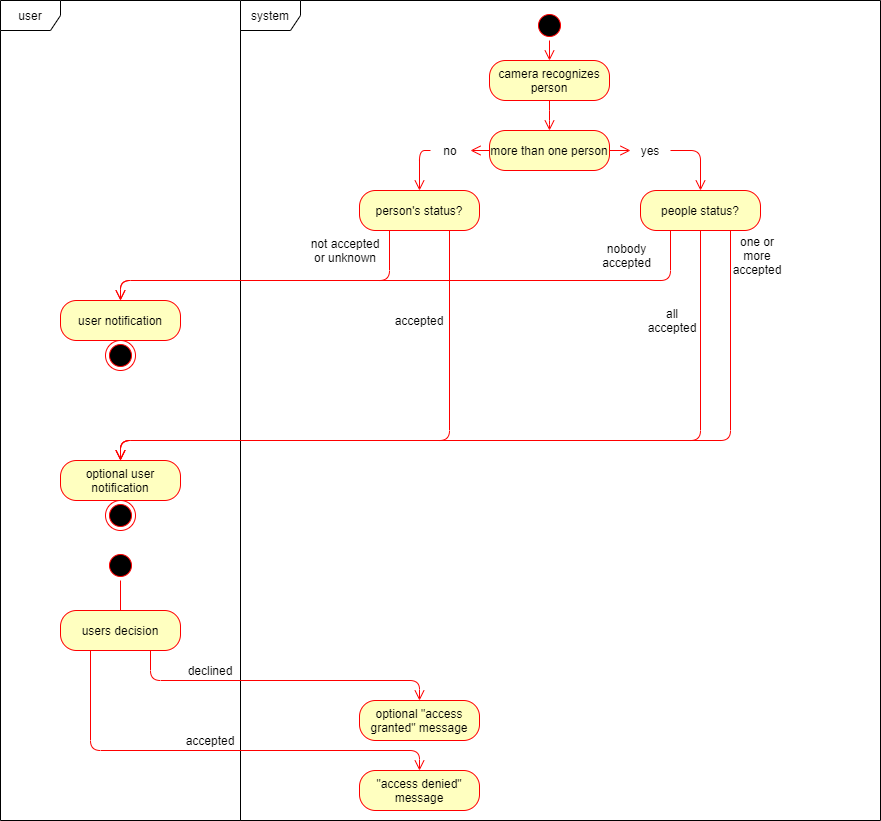

The diagram above was exported from draw.io. Its source (the exported page's mxGraphModel, read from the mxfile embedded in the PNG):
<mxGraphModel dx="3457" dy="2202" grid="1" gridSize="10" guides="1" tooltips="1" connect="1" arrows="1" fold="1" page="1" pageScale="1" pageWidth="827" pageHeight="1169" math="0" shadow="0">
  <root>
    <mxCell id="0" />
    <mxCell id="1" parent="0" />
    <mxCell id="oszSIuXxrr8ndhVj502F-12" value="user" style="shape=umlFrame;whiteSpace=wrap;html=1;" parent="1" vertex="1">
      <mxGeometry x="-40" y="-40" width="240" height="820" as="geometry" />
    </mxCell>
    <mxCell id="oszSIuXxrr8ndhVj502F-13" value="system" style="shape=umlFrame;whiteSpace=wrap;html=1;" parent="1" vertex="1">
      <mxGeometry x="200" y="-40" width="640" height="820" as="geometry" />
    </mxCell>
    <mxCell id="NQ5Zk06NE-FvTYtAFist-22" value="no" style="text;html=1;strokeColor=none;fillColor=none;align=center;verticalAlign=middle;whiteSpace=wrap;rounded=0;" parent="1" vertex="1">
      <mxGeometry x="390" y="100" width="40" height="20" as="geometry" />
    </mxCell>
    <mxCell id="NQ5Zk06NE-FvTYtAFist-50" value="yes" style="text;html=1;strokeColor=none;fillColor=none;align=center;verticalAlign=middle;whiteSpace=wrap;rounded=0;" parent="1" vertex="1">
      <mxGeometry x="590" y="100" width="40" height="20" as="geometry" />
    </mxCell>
    <mxCell id="oszSIuXxrr8ndhVj502F-7" value="camera recognizes person" style="rounded=1;whiteSpace=wrap;html=1;arcSize=40;fontColor=#000000;fillColor=#ffffc0;strokeColor=#ff0000;" parent="1" vertex="1">
      <mxGeometry x="449" y="20" width="120" height="40" as="geometry" />
    </mxCell>
    <mxCell id="oszSIuXxrr8ndhVj502F-8" value="" style="edgeStyle=orthogonalEdgeStyle;html=1;verticalAlign=bottom;endArrow=open;endSize=8;strokeColor=#ff0000;exitX=0.5;exitY=1;exitDx=0;exitDy=0;entryX=0.5;entryY=0;entryDx=0;entryDy=0;" parent="1" source="oszSIuXxrr8ndhVj502F-7" target="oszSIuXxrr8ndhVj502F-9" edge="1">
      <mxGeometry relative="1" as="geometry">
        <mxPoint x="400" y="200" as="targetPoint" />
        <mxPoint x="344" y="120" as="sourcePoint" />
        <Array as="points">
          <mxPoint x="509" y="80" />
          <mxPoint x="509" y="80" />
        </Array>
      </mxGeometry>
    </mxCell>
    <mxCell id="oszSIuXxrr8ndhVj502F-9" value="more than one person" style="rounded=1;whiteSpace=wrap;html=1;arcSize=40;fontColor=#000000;fillColor=#ffffc0;strokeColor=#ff0000;" parent="1" vertex="1">
      <mxGeometry x="449" y="90" width="120" height="40" as="geometry" />
    </mxCell>
    <mxCell id="oszSIuXxrr8ndhVj502F-10" value="" style="edgeStyle=orthogonalEdgeStyle;html=1;verticalAlign=bottom;endArrow=open;endSize=8;strokeColor=#ff0000;entryX=0.5;entryY=0;entryDx=0;entryDy=0;exitX=0;exitY=0.5;exitDx=0;exitDy=0;" parent="1" source="NQ5Zk06NE-FvTYtAFist-22" target="oszSIuXxrr8ndhVj502F-14" edge="1">
      <mxGeometry relative="1" as="geometry">
        <mxPoint x="200" y="320" as="targetPoint" />
        <Array as="points">
          <mxPoint x="379" y="110" />
        </Array>
      </mxGeometry>
    </mxCell>
    <mxCell id="oszSIuXxrr8ndhVj502F-14" value="person's status?" style="rounded=1;whiteSpace=wrap;html=1;arcSize=40;fontColor=#000000;fillColor=#ffffc0;strokeColor=#ff0000;" parent="1" vertex="1">
      <mxGeometry x="319" y="150" width="120" height="40" as="geometry" />
    </mxCell>
    <mxCell id="oszSIuXxrr8ndhVj502F-15" value="" style="edgeStyle=orthogonalEdgeStyle;html=1;verticalAlign=bottom;endArrow=open;endSize=8;strokeColor=#ff0000;exitX=0.25;exitY=1;exitDx=0;exitDy=0;entryX=0.5;entryY=0;entryDx=0;entryDy=0;" parent="1" source="oszSIuXxrr8ndhVj502F-14" target="oszSIuXxrr8ndhVj502F-33" edge="1">
      <mxGeometry relative="1" as="geometry">
        <mxPoint x="379" y="250" as="targetPoint" />
        <Array as="points">
          <mxPoint x="349" y="240" />
          <mxPoint x="80" y="240" />
        </Array>
      </mxGeometry>
    </mxCell>
    <mxCell id="oszSIuXxrr8ndhVj502F-16" value="" style="ellipse;html=1;shape=startState;fillColor=#000000;strokeColor=#ff0000;" parent="1" vertex="1">
      <mxGeometry x="494" y="-30" width="30" height="30" as="geometry" />
    </mxCell>
    <mxCell id="oszSIuXxrr8ndhVj502F-17" value="" style="edgeStyle=orthogonalEdgeStyle;html=1;verticalAlign=bottom;endArrow=open;endSize=8;strokeColor=#ff0000;entryX=0.5;entryY=0;entryDx=0;entryDy=0;" parent="1" source="oszSIuXxrr8ndhVj502F-16" target="oszSIuXxrr8ndhVj502F-7" edge="1">
      <mxGeometry relative="1" as="geometry">
        <mxPoint x="520" y="20" as="targetPoint" />
      </mxGeometry>
    </mxCell>
    <mxCell id="oszSIuXxrr8ndhVj502F-18" value="people status?" style="rounded=1;whiteSpace=wrap;html=1;arcSize=40;fontColor=#000000;fillColor=#ffffc0;strokeColor=#ff0000;" parent="1" vertex="1">
      <mxGeometry x="600" y="150" width="120" height="40" as="geometry" />
    </mxCell>
    <mxCell id="oszSIuXxrr8ndhVj502F-28" value="" style="edgeStyle=orthogonalEdgeStyle;html=1;verticalAlign=bottom;endArrow=open;endSize=8;strokeColor=#ff0000;exitX=0;exitY=0.5;exitDx=0;exitDy=0;entryX=1;entryY=0.5;entryDx=0;entryDy=0;" parent="1" source="oszSIuXxrr8ndhVj502F-9" target="NQ5Zk06NE-FvTYtAFist-22" edge="1">
      <mxGeometry relative="1" as="geometry">
        <mxPoint x="500.0000000000002" y="100" as="targetPoint" />
        <mxPoint x="500.0000000000002" y="70" as="sourcePoint" />
        <Array as="points">
          <mxPoint x="430" y="110" />
          <mxPoint x="430" y="110" />
        </Array>
      </mxGeometry>
    </mxCell>
    <mxCell id="oszSIuXxrr8ndhVj502F-29" value="" style="edgeStyle=orthogonalEdgeStyle;html=1;verticalAlign=bottom;endArrow=open;endSize=8;strokeColor=#ff0000;exitX=1;exitY=0.5;exitDx=0;exitDy=0;" parent="1" source="oszSIuXxrr8ndhVj502F-9" edge="1">
      <mxGeometry relative="1" as="geometry">
        <mxPoint x="590" y="110" as="targetPoint" />
        <mxPoint x="594.0000000000002" y="80" as="sourcePoint" />
        <Array as="points" />
      </mxGeometry>
    </mxCell>
    <mxCell id="oszSIuXxrr8ndhVj502F-30" value="" style="edgeStyle=orthogonalEdgeStyle;html=1;verticalAlign=bottom;endArrow=open;endSize=8;strokeColor=#ff0000;exitX=1;exitY=0.5;exitDx=0;exitDy=0;entryX=0.5;entryY=0;entryDx=0;entryDy=0;" parent="1" source="NQ5Zk06NE-FvTYtAFist-50" target="oszSIuXxrr8ndhVj502F-18" edge="1">
      <mxGeometry relative="1" as="geometry">
        <mxPoint x="520.0000000000002" y="120" as="targetPoint" />
        <mxPoint x="520.0000000000002" y="90" as="sourcePoint" />
        <Array as="points">
          <mxPoint x="660" y="110" />
        </Array>
      </mxGeometry>
    </mxCell>
    <mxCell id="oszSIuXxrr8ndhVj502F-33" value="user notification" style="rounded=1;whiteSpace=wrap;html=1;arcSize=40;fontColor=#000000;fillColor=#ffffc0;strokeColor=#ff0000;" parent="1" vertex="1">
      <mxGeometry x="20" y="260" width="120" height="40" as="geometry" />
    </mxCell>
    <mxCell id="oszSIuXxrr8ndhVj502F-35" value="optional user notification" style="rounded=1;whiteSpace=wrap;html=1;arcSize=40;fontColor=#000000;fillColor=#ffffc0;strokeColor=#ff0000;" parent="1" vertex="1">
      <mxGeometry x="20" y="420" width="120" height="40" as="geometry" />
    </mxCell>
    <mxCell id="oszSIuXxrr8ndhVj502F-37" value="" style="edgeStyle=orthogonalEdgeStyle;html=1;verticalAlign=bottom;endArrow=open;endSize=8;strokeColor=#ff0000;entryX=0.5;entryY=0;entryDx=0;entryDy=0;exitX=0.75;exitY=1;exitDx=0;exitDy=0;" parent="1" source="oszSIuXxrr8ndhVj502F-14" target="oszSIuXxrr8ndhVj502F-35" edge="1">
      <mxGeometry relative="1" as="geometry">
        <mxPoint x="90" y="260" as="targetPoint" />
        <mxPoint x="329" y="180" as="sourcePoint" />
        <Array as="points">
          <mxPoint x="409" y="400" />
          <mxPoint x="80" y="400" />
        </Array>
      </mxGeometry>
    </mxCell>
    <mxCell id="oszSIuXxrr8ndhVj502F-38" value="" style="edgeStyle=orthogonalEdgeStyle;html=1;verticalAlign=bottom;endArrow=open;endSize=8;strokeColor=#ff0000;exitX=0.25;exitY=1;exitDx=0;exitDy=0;" parent="1" source="oszSIuXxrr8ndhVj502F-18" edge="1">
      <mxGeometry relative="1" as="geometry">
        <mxPoint x="80" y="260" as="targetPoint" />
        <mxPoint x="339" y="190" as="sourcePoint" />
        <Array as="points">
          <mxPoint x="630" y="240" />
          <mxPoint x="80" y="240" />
        </Array>
      </mxGeometry>
    </mxCell>
    <mxCell id="oszSIuXxrr8ndhVj502F-39" value="" style="edgeStyle=orthogonalEdgeStyle;html=1;verticalAlign=bottom;endArrow=open;endSize=8;strokeColor=#ff0000;exitX=0.5;exitY=1;exitDx=0;exitDy=0;entryX=0.5;entryY=0;entryDx=0;entryDy=0;" parent="1" source="oszSIuXxrr8ndhVj502F-18" target="oszSIuXxrr8ndhVj502F-35" edge="1">
      <mxGeometry relative="1" as="geometry">
        <mxPoint x="80" y="340" as="targetPoint" />
        <mxPoint x="660" y="190" as="sourcePoint" />
        <Array as="points">
          <mxPoint x="660" y="400" />
          <mxPoint x="80" y="400" />
        </Array>
      </mxGeometry>
    </mxCell>
    <mxCell id="oszSIuXxrr8ndhVj502F-40" value="" style="edgeStyle=orthogonalEdgeStyle;html=1;verticalAlign=bottom;endArrow=open;endSize=8;strokeColor=#ff0000;exitX=0.75;exitY=1;exitDx=0;exitDy=0;" parent="1" source="oszSIuXxrr8ndhVj502F-18" edge="1">
      <mxGeometry relative="1" as="geometry">
        <mxPoint x="80" y="420" as="targetPoint" />
        <mxPoint x="700" y="190" as="sourcePoint" />
        <Array as="points">
          <mxPoint x="690" y="400" />
          <mxPoint x="80" y="400" />
        </Array>
      </mxGeometry>
    </mxCell>
    <mxCell id="oszSIuXxrr8ndhVj502F-41" value="all accepted" style="text;html=1;strokeColor=none;fillColor=none;align=center;verticalAlign=middle;whiteSpace=wrap;rounded=0;" parent="1" vertex="1">
      <mxGeometry x="606.5" y="265" width="50" height="30" as="geometry" />
    </mxCell>
    <mxCell id="oszSIuXxrr8ndhVj502F-43" value="nobody accepted" style="text;html=1;strokeColor=none;fillColor=none;align=center;verticalAlign=middle;whiteSpace=wrap;rounded=0;" parent="1" vertex="1">
      <mxGeometry x="544" y="200" width="85" height="30" as="geometry" />
    </mxCell>
    <mxCell id="oszSIuXxrr8ndhVj502F-44" value="one or more accepted" style="text;html=1;strokeColor=none;fillColor=none;align=center;verticalAlign=middle;whiteSpace=wrap;rounded=0;" parent="1" vertex="1">
      <mxGeometry x="684" y="195" width="66" height="40" as="geometry" />
    </mxCell>
    <mxCell id="oszSIuXxrr8ndhVj502F-45" value="accepted" style="text;html=1;strokeColor=none;fillColor=none;align=center;verticalAlign=middle;whiteSpace=wrap;rounded=0;" parent="1" vertex="1">
      <mxGeometry x="359" y="270" width="40" height="20" as="geometry" />
    </mxCell>
    <mxCell id="oszSIuXxrr8ndhVj502F-46" value="not accepted&lt;br&gt;or unknown" style="text;html=1;strokeColor=none;fillColor=none;align=center;verticalAlign=middle;whiteSpace=wrap;rounded=0;" parent="1" vertex="1">
      <mxGeometry x="260" y="195" width="90" height="30" as="geometry" />
    </mxCell>
    <mxCell id="oszSIuXxrr8ndhVj502F-47" value="" style="ellipse;html=1;shape=endState;fillColor=#000000;strokeColor=#ff0000;" parent="1" vertex="1">
      <mxGeometry x="65" y="300" width="30" height="30" as="geometry" />
    </mxCell>
    <mxCell id="oszSIuXxrr8ndhVj502F-48" value="" style="ellipse;html=1;shape=endState;fillColor=#000000;strokeColor=#ff0000;" parent="1" vertex="1">
      <mxGeometry x="65" y="460" width="30" height="30" as="geometry" />
    </mxCell>
    <mxCell id="oszSIuXxrr8ndhVj502F-49" value="" style="ellipse;html=1;shape=startState;fillColor=#000000;strokeColor=#ff0000;" parent="1" vertex="1">
      <mxGeometry x="65" y="510" width="30" height="30" as="geometry" />
    </mxCell>
    <mxCell id="oszSIuXxrr8ndhVj502F-50" value="" style="edgeStyle=orthogonalEdgeStyle;html=1;verticalAlign=bottom;endArrow=open;endSize=8;strokeColor=#ff0000;" parent="1" source="oszSIuXxrr8ndhVj502F-49" edge="1">
      <mxGeometry relative="1" as="geometry">
        <mxPoint x="80" y="610" as="targetPoint" />
        <Array as="points">
          <mxPoint x="80" y="610" />
          <mxPoint x="80" y="610" />
        </Array>
      </mxGeometry>
    </mxCell>
    <mxCell id="oszSIuXxrr8ndhVj502F-51" value="users decision" style="rounded=1;whiteSpace=wrap;html=1;arcSize=40;fontColor=#000000;fillColor=#ffffc0;strokeColor=#ff0000;" parent="1" vertex="1">
      <mxGeometry x="20" y="570" width="120" height="40" as="geometry" />
    </mxCell>
    <mxCell id="oszSIuXxrr8ndhVj502F-52" value="" style="edgeStyle=orthogonalEdgeStyle;html=1;verticalAlign=bottom;endArrow=open;endSize=8;strokeColor=#ff0000;exitX=0.25;exitY=1;exitDx=0;exitDy=0;" parent="1" source="oszSIuXxrr8ndhVj502F-51" target="oszSIuXxrr8ndhVj502F-54" edge="1">
      <mxGeometry relative="1" as="geometry">
        <mxPoint x="80" y="710" as="targetPoint" />
        <Array as="points">
          <mxPoint x="50" y="710" />
          <mxPoint x="379" y="710" />
        </Array>
      </mxGeometry>
    </mxCell>
    <mxCell id="oszSIuXxrr8ndhVj502F-54" value="&quot;access denied&quot; message" style="rounded=1;whiteSpace=wrap;html=1;arcSize=40;fontColor=#000000;fillColor=#ffffc0;strokeColor=#ff0000;" parent="1" vertex="1">
      <mxGeometry x="319" y="730" width="120" height="40" as="geometry" />
    </mxCell>
    <mxCell id="oszSIuXxrr8ndhVj502F-57" value="" style="edgeStyle=orthogonalEdgeStyle;html=1;verticalAlign=bottom;endArrow=open;endSize=8;strokeColor=#ff0000;exitX=0.75;exitY=1;exitDx=0;exitDy=0;entryX=0.5;entryY=0;entryDx=0;entryDy=0;" parent="1" source="oszSIuXxrr8ndhVj502F-51" target="oszSIuXxrr8ndhVj502F-58" edge="1">
      <mxGeometry relative="1" as="geometry">
        <mxPoint x="389" y="740" as="targetPoint" />
        <mxPoint x="60" y="660" as="sourcePoint" />
        <Array as="points">
          <mxPoint x="110" y="640" />
          <mxPoint x="379" y="640" />
        </Array>
      </mxGeometry>
    </mxCell>
    <mxCell id="oszSIuXxrr8ndhVj502F-58" value="optional &quot;access granted&quot; message" style="rounded=1;whiteSpace=wrap;html=1;arcSize=40;fontColor=#000000;fillColor=#ffffc0;strokeColor=#ff0000;" parent="1" vertex="1">
      <mxGeometry x="319" y="660" width="120" height="40" as="geometry" />
    </mxCell>
    <mxCell id="oszSIuXxrr8ndhVj502F-59" value="accepted" style="text;html=1;strokeColor=none;fillColor=none;align=center;verticalAlign=middle;whiteSpace=wrap;rounded=0;" parent="1" vertex="1">
      <mxGeometry x="150" y="690" width="40" height="20" as="geometry" />
    </mxCell>
    <mxCell id="oszSIuXxrr8ndhVj502F-60" value="declined" style="text;html=1;strokeColor=none;fillColor=none;align=center;verticalAlign=middle;whiteSpace=wrap;rounded=0;" parent="1" vertex="1">
      <mxGeometry x="150" y="620" width="40" height="20" as="geometry" />
    </mxCell>
  </root>
</mxGraphModel>